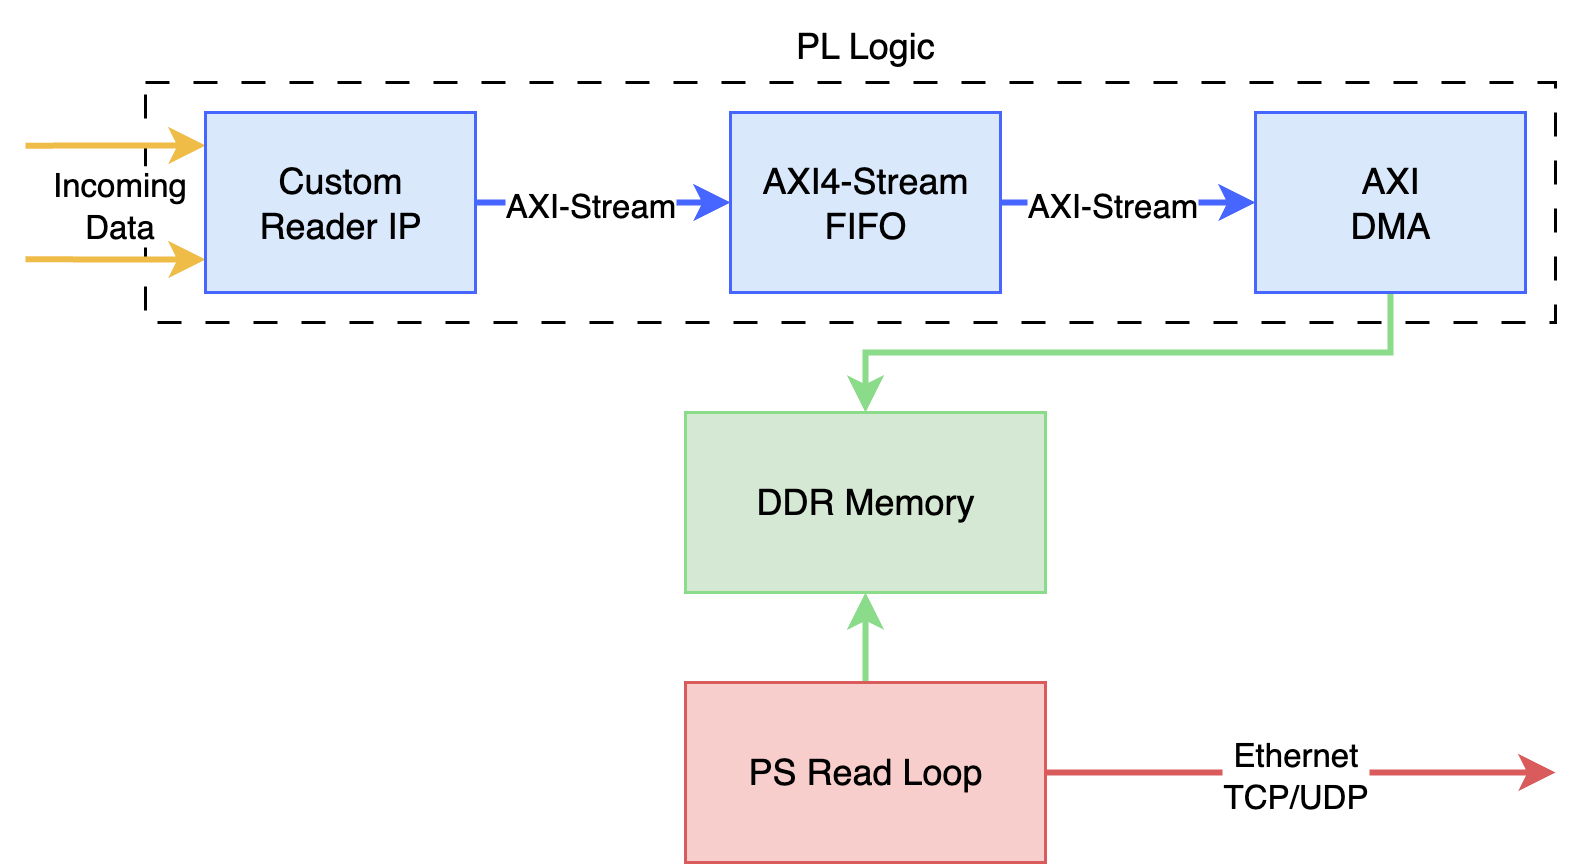

The diagram above was exported from draw.io. Its source (the exported page's mxGraphModel, read from the mxfile embedded in the PNG):
<mxGraphModel dx="716" dy="752" grid="1" gridSize="10" guides="1" tooltips="1" connect="1" arrows="1" fold="1" page="1" pageScale="1" pageWidth="1600" pageHeight="1200" math="0" shadow="0">
  <root>
    <mxCell id="0" />
    <mxCell id="1" parent="0" />
    <mxCell id="iXSuryCN5LCteaBs37Nf-13" value="" style="rounded=0;whiteSpace=wrap;html=1;shadow=0;fillColor=none;strokeColor=#000000;dashed=1;dashPattern=8 8;" parent="1" vertex="1">
      <mxGeometry x="290" y="300" width="470" height="80" as="geometry" />
    </mxCell>
    <mxCell id="iXSuryCN5LCteaBs37Nf-10" style="edgeStyle=orthogonalEdgeStyle;rounded=0;orthogonalLoop=1;jettySize=auto;html=1;exitX=1;exitY=0.5;exitDx=0;exitDy=0;entryX=0;entryY=0.5;entryDx=0;entryDy=0;strokeColor=#4765FF;strokeWidth=2;" parent="1" source="iXSuryCN5LCteaBs37Nf-1" target="iXSuryCN5LCteaBs37Nf-2" edge="1">
      <mxGeometry relative="1" as="geometry" />
    </mxCell>
    <mxCell id="iXSuryCN5LCteaBs37Nf-15" value="&lt;font&gt;AXI-Stream&lt;/font&gt;" style="edgeLabel;html=1;align=center;verticalAlign=middle;resizable=0;points=[];fontSize=11;" parent="iXSuryCN5LCteaBs37Nf-10" connectable="0" vertex="1">
      <mxGeometry x="-0.1265" relative="1" as="geometry">
        <mxPoint as="offset" />
      </mxGeometry>
    </mxCell>
    <mxCell id="iXSuryCN5LCteaBs37Nf-20" style="edgeStyle=orthogonalEdgeStyle;rounded=0;orthogonalLoop=1;jettySize=auto;html=1;exitX=0;exitY=0.25;exitDx=0;exitDy=0;startArrow=classic;startFill=1;endArrow=none;endFill=0;strokeWidth=2;strokeColor=light-dark(#EFBC47,#FFD34D);" parent="1" edge="1">
      <mxGeometry relative="1" as="geometry">
        <mxPoint x="250" y="321.05797101449275" as="targetPoint" />
        <mxPoint x="310" y="321" as="sourcePoint" />
        <Array as="points">
          <mxPoint x="280" y="321" />
        </Array>
      </mxGeometry>
    </mxCell>
    <mxCell id="iXSuryCN5LCteaBs37Nf-24" value="Incoming&lt;div&gt;Data&lt;/div&gt;" style="edgeLabel;html=1;align=center;verticalAlign=middle;resizable=0;points=[];" parent="iXSuryCN5LCteaBs37Nf-20" connectable="0" vertex="1">
      <mxGeometry x="-0.0268" y="-1" relative="1" as="geometry">
        <mxPoint x="-1" y="20" as="offset" />
      </mxGeometry>
    </mxCell>
    <mxCell id="iXSuryCN5LCteaBs37Nf-22" style="edgeStyle=orthogonalEdgeStyle;rounded=0;orthogonalLoop=1;jettySize=auto;html=1;exitX=0;exitY=0.75;exitDx=0;exitDy=0;startArrow=classic;startFill=1;endArrow=none;endFill=0;strokeWidth=2;strokeColor=light-dark(#EFBC47,#FFD34D);" parent="1" edge="1">
      <mxGeometry relative="1" as="geometry">
        <mxPoint x="250" y="358.9130434782609" as="targetPoint" />
        <mxPoint x="310" y="359" as="sourcePoint" />
        <Array as="points">
          <mxPoint x="280" y="359" />
        </Array>
      </mxGeometry>
    </mxCell>
    <mxCell id="iXSuryCN5LCteaBs37Nf-1" value="Custom&lt;div&gt;Reader IP&lt;/div&gt;" style="rounded=0;whiteSpace=wrap;html=1;fillColor=#dae8fc;strokeColor=#4765FF;" parent="1" vertex="1">
      <mxGeometry x="310" y="310" width="90" height="60" as="geometry" />
    </mxCell>
    <mxCell id="iXSuryCN5LCteaBs37Nf-11" style="edgeStyle=orthogonalEdgeStyle;rounded=0;orthogonalLoop=1;jettySize=auto;html=1;exitX=1;exitY=0.5;exitDx=0;exitDy=0;entryX=0;entryY=0.5;entryDx=0;entryDy=0;strokeColor=#4765FF;strokeWidth=2;" parent="1" source="iXSuryCN5LCteaBs37Nf-2" target="iXSuryCN5LCteaBs37Nf-3" edge="1">
      <mxGeometry relative="1" as="geometry" />
    </mxCell>
    <mxCell id="iXSuryCN5LCteaBs37Nf-14" value="AXI-Stream" style="edgeLabel;html=1;align=center;verticalAlign=middle;resizable=0;points=[];fontSize=11;" parent="iXSuryCN5LCteaBs37Nf-11" connectable="0" vertex="1">
      <mxGeometry x="-0.2082" y="-1" relative="1" as="geometry">
        <mxPoint x="2" y="-1" as="offset" />
      </mxGeometry>
    </mxCell>
    <mxCell id="iXSuryCN5LCteaBs37Nf-2" value="AXI4-Stream&lt;div&gt;FIFO&lt;/div&gt;" style="rounded=0;whiteSpace=wrap;html=1;fillColor=#dae8fc;strokeColor=#4765FF;" parent="1" vertex="1">
      <mxGeometry x="485" y="310" width="90" height="60" as="geometry" />
    </mxCell>
    <mxCell id="iXSuryCN5LCteaBs37Nf-9" style="edgeStyle=orthogonalEdgeStyle;rounded=0;orthogonalLoop=1;jettySize=auto;html=1;exitX=0.5;exitY=1;exitDx=0;exitDy=0;entryX=0.5;entryY=0;entryDx=0;entryDy=0;strokeColor=light-dark(#8ADB8A,#99F099);strokeWidth=2;" parent="1" source="iXSuryCN5LCteaBs37Nf-3" target="iXSuryCN5LCteaBs37Nf-4" edge="1">
      <mxGeometry relative="1" as="geometry" />
    </mxCell>
    <mxCell id="iXSuryCN5LCteaBs37Nf-3" value="AXI&lt;div&gt;DMA&lt;/div&gt;" style="rounded=0;whiteSpace=wrap;html=1;fillColor=#dae8fc;strokeColor=#4765FF;" parent="1" vertex="1">
      <mxGeometry x="660" y="310" width="90" height="60" as="geometry" />
    </mxCell>
    <mxCell id="iXSuryCN5LCteaBs37Nf-4" value="DDR Memory" style="rounded=0;whiteSpace=wrap;html=1;fillColor=#d5e8d4;strokeColor=light-dark(#8ADB8A,#99F099);" parent="1" vertex="1">
      <mxGeometry x="470" y="410" width="120" height="60" as="geometry" />
    </mxCell>
    <mxCell id="iXSuryCN5LCteaBs37Nf-6" style="edgeStyle=orthogonalEdgeStyle;rounded=0;orthogonalLoop=1;jettySize=auto;html=1;exitX=1;exitY=0.5;exitDx=0;exitDy=0;strokeColor=light-dark(#D95B5B,#FF6B6B);strokeWidth=2;" parent="1" source="iXSuryCN5LCteaBs37Nf-5" edge="1">
      <mxGeometry relative="1" as="geometry">
        <mxPoint x="760" y="530" as="targetPoint" />
      </mxGeometry>
    </mxCell>
    <mxCell id="iXSuryCN5LCteaBs37Nf-8" value="&lt;div&gt;Ethernet&lt;/div&gt;TCP/UDP" style="edgeLabel;html=1;align=center;verticalAlign=middle;resizable=0;points=[];" parent="iXSuryCN5LCteaBs37Nf-6" connectable="0" vertex="1">
      <mxGeometry x="-0.0397" relative="1" as="geometry">
        <mxPoint as="offset" />
      </mxGeometry>
    </mxCell>
    <mxCell id="iXSuryCN5LCteaBs37Nf-12" style="edgeStyle=orthogonalEdgeStyle;rounded=0;orthogonalLoop=1;jettySize=auto;html=1;exitX=0.5;exitY=0;exitDx=0;exitDy=0;entryX=0.5;entryY=1;entryDx=0;entryDy=0;strokeColor=light-dark(#8ADB8A,#99F099);strokeWidth=2;" parent="1" source="iXSuryCN5LCteaBs37Nf-5" target="iXSuryCN5LCteaBs37Nf-4" edge="1">
      <mxGeometry relative="1" as="geometry" />
    </mxCell>
    <mxCell id="iXSuryCN5LCteaBs37Nf-5" value="PS Read Loop" style="rounded=0;whiteSpace=wrap;html=1;fillColor=#f8cecc;strokeColor=light-dark(#D95B5B,#FF6B6B);" parent="1" vertex="1">
      <mxGeometry x="470" y="500" width="120" height="60" as="geometry" />
    </mxCell>
    <mxCell id="iXSuryCN5LCteaBs37Nf-18" value="PL Logic" style="text;html=1;align=center;verticalAlign=middle;whiteSpace=wrap;rounded=0;" parent="1" vertex="1">
      <mxGeometry x="475" y="273" width="110" height="30" as="geometry" />
    </mxCell>
  </root>
</mxGraphModel>